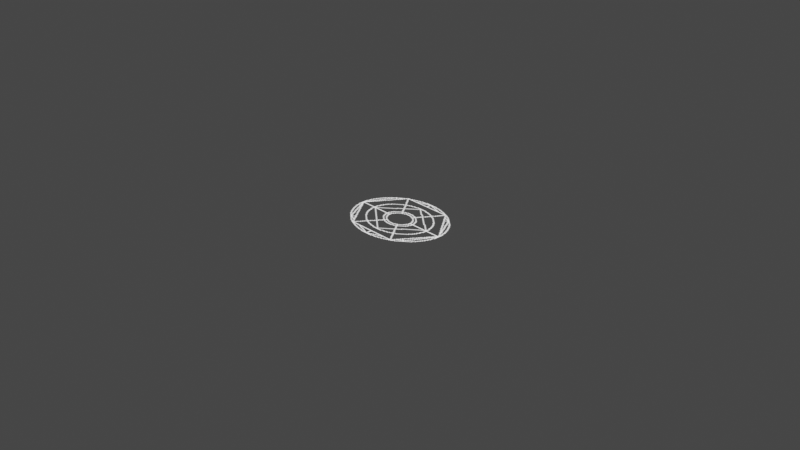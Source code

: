 # Source: Sigils_02.blend  (saved by Blender 3.0.42; exported with 4.5.12 LTS)
import bpy
from mathutils import Matrix  # noqa: F401  (used for matrix-valued properties, if any)

bpy.ops.wm.read_factory_settings(use_empty=True)
scene = bpy.context.scene
scene.name = 'Scene'

# ---- collections
col_collection = bpy.data.collections.new('Collection'); scene.collection.children.link(col_collection)

# ---- images (referenced by path relative to the original .blend; pixels are not part of the script)
import os
ASSET_DIR = os.environ.get("B2B_ASSET_DIR", "")  # directory of the original .blend (textures are referenced by path, not embedded)
HERE = os.path.dirname(os.path.abspath(__file__))  # packed textures are extracted next to this script under _unpacked/

def load_image(name, relpath, width, height, colorspace="sRGB"):
    """Load a texture the original file referenced (path relative to the .blend, or extracted next to this script)."""
    p = next((c for c in (os.path.join(HERE, relpath), os.path.join(ASSET_DIR, relpath)) if relpath and os.path.exists(c)), "")
    if p:
        img = bpy.data.images.load(p, check_existing=True)
        img.name = name
    else:  # same state as the original file: an image datablock whose file is absent (Cycles renders it pink)
        img = bpy.data.images.new(name, width, height)
        img.source = "FILE"
        img.filepath = "//" + (relpath or name)
    img.colorspace_settings.name = colorspace
    return img
img_alchemycircles_png = load_image('AlchemyCircles.png', '_unpacked/AlchemyCircles.22d77f4f.png', 1576, 711, 'sRGB')

# ---- materials (node trees are filled in below, after node groups)
mat_sigils = bpy.data.materials.new('Sigils')
mat_sigils.surface_render_method = 'BLENDED'
mat_sigils.blend_method = 'BLEND'
mat_sigils.alpha_threshold = 0.1346
mat_sigils.use_backface_culling = True

# ---- material node trees
mat_sigils.use_nodes = True; mat_sigils.node_tree.nodes.clear()

# ---- world
world_world = bpy.data.worlds.new('World'); scene.world = world_world
world_world.use_nodes = True; world_world.node_tree.nodes.clear()
_N = world_world.node_tree.nodes; _L = world_world.node_tree.links
n0 = _N.new('ShaderNodeOutputWorld'); n0.name = 'World Output'; n0.location = (300, 300)
n1 = _N.new('ShaderNodeBackground'); n1.name = 'Background'; n1.location = (10, 300)
n1.inputs[0].default_value = (0.05088, 0.05088, 0.05088, 1.0)
_L.new(n1.outputs[0], n0.inputs[0])
n0.is_active_output = True
world_world.color = (0.05088, 0.05088, 0.05088)
world_world.use_sun_shadow = False
world_world.sun_shadow_jitter_overblur = 0.0

# ---- cameras
cam_camera = bpy.data.cameras.new('Camera')
cam_camera.clip_end = 100.0
cam_camera.ortho_scale = 7.314

# ---- lights
light_light = bpy.data.lights.new('Light', 'POINT')
light_light.transmission_factor = 0.0
light_light.energy = 1000.0
light_light.shadow_soft_size = 0.1
light_light.shadow_maximum_resolution = 0.006
light_light.use_absolute_resolution = True

# ---- meshes
me_plane = bpy.data.meshes.new('Plane')
me_plane.from_pydata([(-1.0, -1.0, 0.0), (1.0, -1.0, 0.0), (-1.0, 1.0, 0.0), (1.0, 1.0, 0.0)], [], [(0, 1, 3, 2)])
_uv = me_plane.uv_layers.new(name='UVMap')
_uv.uv.foreach_set('vector', [0.0, 0.7025, 0.1104, 0.7025, 0.1104, 1.0, 0.0, 1.0])
me_plane.materials.append(mat_sigils)
me_plane.use_remesh_fix_poles = True
me_plane.use_remesh_preserve_attributes = False
me_plane.update()

# ---- objects
ob_light = bpy.data.objects.new('Light', light_light)
ob_camera = bpy.data.objects.new('Camera', cam_camera)
ob_sigil = bpy.data.objects.new('Sigil', me_plane)
_N = mat_sigils.node_tree.nodes; _L = mat_sigils.node_tree.links
n0 = _N.new('ShaderNodeBsdfPrincipled'); n0.name = 'Principled BSDF'; n0.location = (-20, 380)
n0.distribution = 'GGX'
n0.subsurface_method = 'RANDOM_WALK_SKIN'
n0.inputs[2].default_value = 0.3
n0.inputs[3].default_value = 1.55
n0.inputs[28].default_value = 1.2
n1 = _N.new('ShaderNodeOutputMaterial'); n1.name = 'Material Output'; n1.location = (508, 352)
n2 = _N.new('ShaderNodeTexImage'); n2.name = 'Image Texture'; n2.location = (-440, 115)
n2.image = img_alchemycircles_png
n2.extension = 'CLIP'
n3 = _N.new('ShaderNodeTexCoord'); n3.name = 'Texture Coordinate'; n3.location = (-681, -47)
n3.object = ob_sigil
_L.new(n0.outputs[0], n1.inputs[0])
_L.new(n2.outputs[0], n0.inputs[0])
_L.new(n2.outputs[1], n0.inputs[4])
_L.new(n3.outputs[2], n2.inputs[0])
n1.is_active_output = True

# ---- transforms, parenting, visibility, modifiers, constraints
ob_light.location = (4.076, 1.005, 5.904)
ob_light.rotation_euler = (0.6503, 0.05522, 1.866)
ob_light.lock_rotations_4d = False
ob_light.empty_display_type = 'ARROWS'
ob_light.color = (0.0, 0.0, 0.0, 0.0)
ob_light.lineart.crease_threshold = 0.0
ob_camera.location = (7.359, -6.926, 4.958)
ob_camera.rotation_euler = (1.109, 0.0, 0.8149)
ob_camera.lock_rotations_4d = False
ob_camera.empty_display_type = 'ARROWS'
ob_camera.color = (0.0, 0.0, 0.0, 0.0)
ob_camera.display_type = 'WIRE'
ob_camera.lineart.crease_threshold = 0.0
ob_sigil.location = (0.0, 0.0, 0.0)

# ---- collection membership
col_collection.objects.link(ob_light)
col_collection.objects.link(ob_camera)
col_collection.objects.link(ob_sigil)

# ---- scene / render settings (as saved in the file)
scene.camera = ob_camera
scene.frame_start = 1; scene.frame_end = 250; scene.frame_set(236)
scene.render.engine = 'BLENDER_EEVEE_NEXT'
scene.cycles.sampling_pattern = 'TABULATED_SOBOL'
scene.cycles.use_light_tree = False
scene.view_settings.view_transform = 'Filmic'
bpy.context.view_layer.update()

